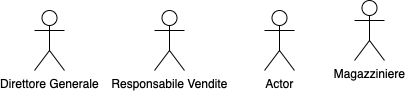

The diagram above was exported from draw.io. Its source (the exported page's mxGraphModel, read from the mxfile embedded in the PNG):
<mxGraphModel dx="946" dy="662" grid="1" gridSize="10" guides="1" tooltips="1" connect="1" arrows="1" fold="1" page="1" pageScale="1" pageWidth="827" pageHeight="1169" math="0" shadow="0">
  <root>
    <mxCell id="0" />
    <mxCell id="1" parent="0" />
    <mxCell id="E_i3CHUBDuyiO26T03L0-1" value="Direttore Generale" style="shape=umlActor;verticalLabelPosition=bottom;verticalAlign=top;html=1;outlineConnect=0;" parent="1" vertex="1">
      <mxGeometry x="160" y="270" width="30" height="60" as="geometry" />
    </mxCell>
    <mxCell id="E_i3CHUBDuyiO26T03L0-2" value="Magazziniere" style="shape=umlActor;verticalLabelPosition=bottom;verticalAlign=top;html=1;outlineConnect=0;" parent="1" vertex="1">
      <mxGeometry x="480" y="260" width="30" height="60" as="geometry" />
    </mxCell>
    <mxCell id="E_i3CHUBDuyiO26T03L0-3" value="Responsabile Vendite" style="shape=umlActor;verticalLabelPosition=bottom;verticalAlign=top;html=1;outlineConnect=0;" parent="1" vertex="1">
      <mxGeometry x="280" y="270" width="30" height="60" as="geometry" />
    </mxCell>
    <mxCell id="E_i3CHUBDuyiO26T03L0-4" value="Actor" style="shape=umlActor;verticalLabelPosition=bottom;verticalAlign=top;html=1;outlineConnect=0;" parent="1" vertex="1">
      <mxGeometry x="390" y="270" width="30" height="60" as="geometry" />
    </mxCell>
  </root>
</mxGraphModel>